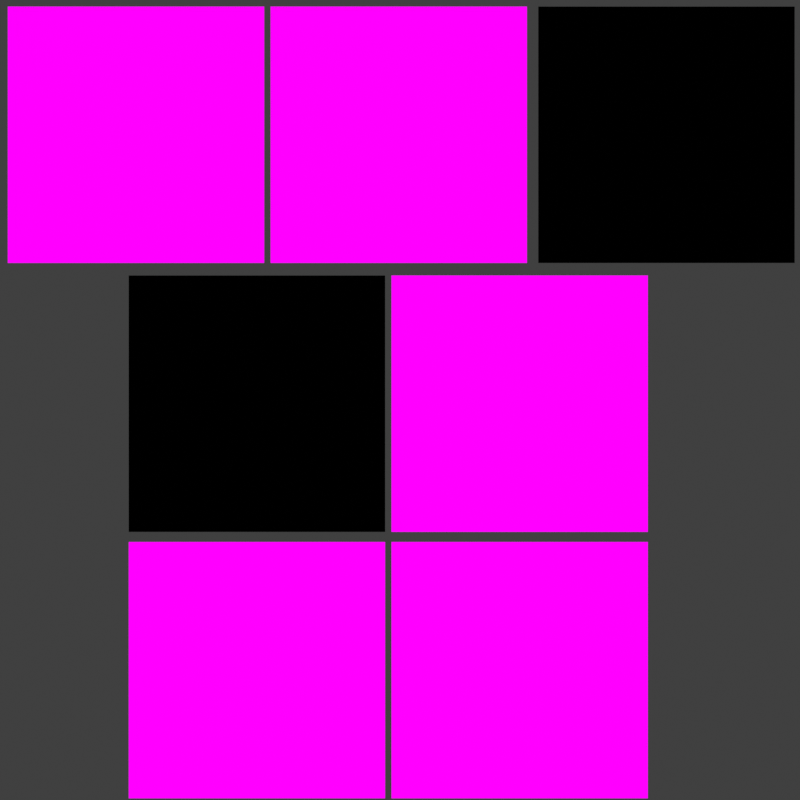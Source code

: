 # Source: image_acescg.blend  (saved by Blender 5.2.44; exported with 4.5.12 LTS)
import bpy
from mathutils import Matrix  # noqa: F401  (used for matrix-valued properties, if any)

bpy.ops.wm.read_factory_settings(use_empty=True)
scene = bpy.context.scene
scene.name = 'Scene'

# ---- images (referenced by path relative to the original .blend; pixels are not part of the script)
import os
ASSET_DIR = os.environ.get("B2B_ASSET_DIR", "")  # directory of the original .blend (textures are referenced by path, not embedded)
HERE = os.path.dirname(os.path.abspath(__file__))  # packed textures are extracted next to this script under _unpacked/

def load_image(name, relpath, width, height, colorspace="sRGB"):
    """Load a texture the original file referenced (path relative to the .blend, or extracted next to this script)."""
    p = next((c for c in (os.path.join(HERE, relpath), os.path.join(ASSET_DIR, relpath)) if relpath and os.path.exists(c)), "")
    if p:
        img = bpy.data.images.load(p, check_existing=True)
        img.name = name
    else:  # same state as the original file: an image datablock whose file is absent (Cycles renders it pink)
        img = bpy.data.images.new(name, width, height)
        img.source = "FILE"
        img.filepath = "//" + (relpath or name)
    img.colorspace_settings.name = colorspace
    return img
img_color_swatches_srgb = load_image('color_swatches_srgb', 'textures/color_swatches_srgb.png', 1024, 1024, 'sRGB')
img_colorswatches_as_data = load_image('colorswatches_as_data', 'textures/color_swatches_srgb.png', 1024, 1024, 'Non-Color')
img_color_swatches_acescg = load_image('color_swatches_acescg', 'textures/color_swatches_acescg.png', 1024, 1024, 'ACEScg')
img_color_swatches_srgb_encoded_api1 = load_image('color_swatches_srgb_encoded_api1', 'textures/color_swatches_srgb_encoded_api1.png', 1024, 1024, 'sRGB')
img_color_swatches_rec2020_png = load_image('color_swatches_rec2020.png', 'textures/color_swatches_rec2020.png', 1024, 1024, 'Linear Rec.2020')
img_color_swatches_lin_rec709__png = load_image('color_swatches_lin_rec709..png', 'textures/color_swatches_lin_rec709..png', 1024, 1024, 'Linear Rec.709')
img_normal_map_exif_srgb_png = load_image('normal_map_exif_srgb.png', 'textures/normal_map_exif_srgb.png', 1024, 1024, 'Non-Color')

# ---- materials (node trees are filled in below, after node groups)
mat_swatches = bpy.data.materials.new('swatches')
mat_swatches_001 = bpy.data.materials.new('swatches.001')
mat_swatches_002 = bpy.data.materials.new('swatches.002')
mat_swatches_003 = bpy.data.materials.new('swatches.003')
mat_swatches_004 = bpy.data.materials.new('swatches.004')
mat_swatches_005 = bpy.data.materials.new('swatches.005')
mat_swatches_006 = bpy.data.materials.new('swatches.006')

# ---- material node trees
mat_swatches.use_nodes = True; mat_swatches.node_tree.nodes.clear()
_N = mat_swatches.node_tree.nodes; _L = mat_swatches.node_tree.links
n0 = _N.new('ShaderNodeOutputMaterial'); n0.name = 'Material Output'; n0.location = (0, 0)
n1 = _N.new('ShaderNodeEmission'); n1.name = 'Emission'; n1.location = (0, 0)
n2 = _N.new('ShaderNodeTexImage'); n2.name = 'Image Texture'; n2.location = (0, 0)
n2.image = img_color_swatches_srgb
n2.interpolation = 'Closest'
n2.extension = 'EXTEND'
_L.new(n2.outputs[0], n1.inputs[0])
_L.new(n1.outputs[0], n0.inputs[0])
n0.is_active_output = True
mat_swatches_001.use_nodes = True; mat_swatches_001.node_tree.nodes.clear()
_N = mat_swatches_001.node_tree.nodes; _L = mat_swatches_001.node_tree.links
n0 = _N.new('ShaderNodeOutputMaterial'); n0.name = 'Material Output'; n0.location = (0, 0)
n1 = _N.new('ShaderNodeEmission'); n1.name = 'Emission'; n1.location = (0, 0)
n2 = _N.new('ShaderNodeTexImage'); n2.name = 'Image Texture'; n2.location = (0, 0)
n2.image = img_colorswatches_as_data
n2.interpolation = 'Closest'
n2.extension = 'EXTEND'
_L.new(n2.outputs[0], n1.inputs[0])
_L.new(n1.outputs[0], n0.inputs[0])
n0.is_active_output = True
mat_swatches_002.use_nodes = True; mat_swatches_002.node_tree.nodes.clear()
_N = mat_swatches_002.node_tree.nodes; _L = mat_swatches_002.node_tree.links
n0 = _N.new('ShaderNodeOutputMaterial'); n0.name = 'Material Output'; n0.location = (0, 0)
n1 = _N.new('ShaderNodeEmission'); n1.name = 'Emission'; n1.location = (0, 0)
n2 = _N.new('ShaderNodeTexImage'); n2.name = 'Image Texture'; n2.location = (0, 0)
n2.image = img_color_swatches_acescg
n2.interpolation = 'Closest'
n2.extension = 'EXTEND'
_L.new(n2.outputs[0], n1.inputs[0])
_L.new(n1.outputs[0], n0.inputs[0])
n0.is_active_output = True
mat_swatches_003.use_nodes = True; mat_swatches_003.node_tree.nodes.clear()
_N = mat_swatches_003.node_tree.nodes; _L = mat_swatches_003.node_tree.links
n0 = _N.new('ShaderNodeOutputMaterial'); n0.name = 'Material Output'; n0.location = (0, 0)
n1 = _N.new('ShaderNodeEmission'); n1.name = 'Emission'; n1.location = (0, 0)
n2 = _N.new('ShaderNodeTexImage'); n2.name = 'Image Texture'; n2.location = (0, 0)
n2.image = img_color_swatches_srgb_encoded_api1
n2.interpolation = 'Closest'
n2.extension = 'EXTEND'
_L.new(n2.outputs[0], n1.inputs[0])
_L.new(n1.outputs[0], n0.inputs[0])
n0.is_active_output = True
mat_swatches_004.use_nodes = True; mat_swatches_004.node_tree.nodes.clear()
_N = mat_swatches_004.node_tree.nodes; _L = mat_swatches_004.node_tree.links
n0 = _N.new('ShaderNodeOutputMaterial'); n0.name = 'Material Output'; n0.location = (0, 0)
n1 = _N.new('ShaderNodeEmission'); n1.name = 'Emission'; n1.location = (0, 0)
n2 = _N.new('ShaderNodeTexImage'); n2.name = 'Image Texture'; n2.location = (0, 0)
n2.image = img_color_swatches_rec2020_png
n2.interpolation = 'Closest'
n2.extension = 'EXTEND'
_L.new(n2.outputs[0], n1.inputs[0])
_L.new(n1.outputs[0], n0.inputs[0])
n0.is_active_output = True
mat_swatches_005.use_nodes = True; mat_swatches_005.node_tree.nodes.clear()
_N = mat_swatches_005.node_tree.nodes; _L = mat_swatches_005.node_tree.links
n0 = _N.new('ShaderNodeOutputMaterial'); n0.name = 'Material Output'; n0.location = (0, 0)
n1 = _N.new('ShaderNodeEmission'); n1.name = 'Emission'; n1.location = (0, 0)
n2 = _N.new('ShaderNodeTexImage'); n2.name = 'Image Texture'; n2.location = (0, 0)
n2.image = img_color_swatches_lin_rec709__png
n2.interpolation = 'Closest'
n2.extension = 'EXTEND'
_L.new(n2.outputs[0], n1.inputs[0])
_L.new(n1.outputs[0], n0.inputs[0])
n0.is_active_output = True
mat_swatches_006.use_nodes = True; mat_swatches_006.node_tree.nodes.clear()
_N = mat_swatches_006.node_tree.nodes; _L = mat_swatches_006.node_tree.links
n0 = _N.new('ShaderNodeOutputMaterial'); n0.name = 'Material Output'; n0.location = (0, 0)
n1 = _N.new('ShaderNodeEmission'); n1.name = 'Emission'; n1.location = (0, 0)
n2 = _N.new('ShaderNodeTexImage'); n2.name = 'Image Texture'; n2.location = (0, 0)
n2.image = img_normal_map_exif_srgb_png
n2.interpolation = 'Closest'
n2.extension = 'EXTEND'
_L.new(n2.outputs[0], n1.inputs[0])
_L.new(n1.outputs[0], n0.inputs[0])
n0.is_active_output = True

# ---- world
world_world = bpy.data.worlds.new('World'); scene.world = world_world
world_world.use_nodes = True; world_world.node_tree.nodes.clear()
_N = world_world.node_tree.nodes; _L = world_world.node_tree.links
n0 = _N.new('ShaderNodeBackground'); n0.name = 'Background'; n0.location = (-200, 100)
n0.inputs[0].default_value = (0.05088, 0.05088, 0.05088, 1.0)
n1 = _N.new('ShaderNodeOutputWorld'); n1.name = 'World Output'; n1.location = (200, 100)
_L.new(n0.outputs[0], n1.inputs[0])
n1.is_active_output = True

# ---- cameras
cam_camera = bpy.data.cameras.new('Camera')
cam_camera.type = 'ORTHO'
cam_camera.ortho_scale = 2.0

# ---- meshes
me_plane = bpy.data.meshes.new('Plane')
me_plane.from_pydata([(-1.1, -1.1, 0.0), (1.1, -1.1, 0.0), (-1.1, 1.1, 0.0), (1.1, 1.1, 0.0)], [], [(0, 1, 3, 2)])
_uv = me_plane.uv_layers.new(name='UVMap')
_uv.uv.foreach_set('vector', [0.0, 0.0, 1.0, 0.0, 1.0, 1.0, 0.0, 1.0])
me_plane.materials.append(mat_swatches)
me_plane.update()
me_plane_001 = bpy.data.meshes.new('Plane.001')
me_plane_001.from_pydata([(-1.1, -1.1, 0.0), (1.1, -1.1, 0.0), (-1.1, 1.1, 0.0), (1.1, 1.1, 0.0)], [], [(0, 1, 3, 2)])
_uv = me_plane_001.uv_layers.new(name='UVMap')
_uv.uv.foreach_set('vector', [0.0, 0.0, 1.0, 0.0, 1.0, 1.0, 0.0, 1.0])
me_plane_001.materials.append(mat_swatches_001)
me_plane_001.update()
me_plane_002 = bpy.data.meshes.new('Plane.002')
me_plane_002.from_pydata([(-1.1, -1.1, 0.0), (1.1, -1.1, 0.0), (-1.1, 1.1, 0.0), (1.1, 1.1, 0.0)], [], [(0, 1, 3, 2)])
_uv = me_plane_002.uv_layers.new(name='UVMap')
_uv.uv.foreach_set('vector', [0.0, 0.0, 1.0, 0.0, 1.0, 1.0, 0.0, 1.0])
me_plane_002.materials.append(mat_swatches_002)
me_plane_002.update()
me_plane_003 = bpy.data.meshes.new('Plane.003')
me_plane_003.from_pydata([(-1.1, -1.1, 0.0), (1.1, -1.1, 0.0), (-1.1, 1.1, 0.0), (1.1, 1.1, 0.0)], [], [(0, 1, 3, 2)])
_uv = me_plane_003.uv_layers.new(name='UVMap')
_uv.uv.foreach_set('vector', [0.0, 0.0, 1.0, 0.0, 1.0, 1.0, 0.0, 1.0])
me_plane_003.materials.append(mat_swatches_003)
me_plane_003.update()
me_plane_004 = bpy.data.meshes.new('Plane.004')
me_plane_004.from_pydata([(-1.1, -1.1, 0.0), (1.1, -1.1, 0.0), (-1.1, 1.1, 0.0), (1.1, 1.1, 0.0)], [], [(0, 1, 3, 2)])
_uv = me_plane_004.uv_layers.new(name='UVMap')
_uv.uv.foreach_set('vector', [0.0, 0.0, 1.0, 0.0, 1.0, 1.0, 0.0, 1.0])
me_plane_004.materials.append(mat_swatches_004)
me_plane_004.update()
me_plane_005 = bpy.data.meshes.new('Plane.005')
me_plane_005.from_pydata([(-1.1, -1.1, 0.0), (1.1, -1.1, 0.0), (-1.1, 1.1, 0.0), (1.1, 1.1, 0.0)], [], [(0, 1, 3, 2)])
_uv = me_plane_005.uv_layers.new(name='UVMap')
_uv.uv.foreach_set('vector', [0.0, 0.0, 1.0, 0.0, 1.0, 1.0, 0.0, 1.0])
me_plane_005.materials.append(mat_swatches_005)
me_plane_005.update()
me_plane_006 = bpy.data.meshes.new('Plane.006')
me_plane_006.from_pydata([(-1.1, -1.1, 0.0), (1.1, -1.1, 0.0), (-1.1, 1.1, 0.0), (1.1, 1.1, 0.0)], [], [(0, 1, 3, 2)])
_uv = me_plane_006.uv_layers.new(name='UVMap')
_uv.uv.foreach_set('vector', [0.0, 0.0, 1.0, 0.0, 1.0, 1.0, 0.0, 1.0])
me_plane_006.materials.append(mat_swatches_006)
me_plane_006.update()

# ---- objects
ob_plane = bpy.data.objects.new('Plane', me_plane)
ob_camera = bpy.data.objects.new('Camera', cam_camera)
ob_plane_001 = bpy.data.objects.new('Plane.001', me_plane_001)
ob_plane_002 = bpy.data.objects.new('Plane.002', me_plane_002)
ob_plane_003 = bpy.data.objects.new('Plane.003', me_plane_003)
ob_plane_004 = bpy.data.objects.new('Plane.004', me_plane_004)
ob_plane_005 = bpy.data.objects.new('Plane.005', me_plane_005)
ob_plane_006 = bpy.data.objects.new('Plane.006', me_plane_006)

# ---- transforms, parenting, visibility, modifiers, constraints
ob_plane.location = (-0.66, 0.6631, 0.0)
ob_plane.scale = (0.2914, 0.2914, 0.2914)
ob_camera.location = (0.0, 0.0, 5.0)
ob_plane_001.location = (-0.3577, -0.6754, 0.0)
ob_plane_001.scale = (0.2914, 0.2914, 0.2914)
ob_plane_002.location = (-0.3577, -0.009252, 0.0)
ob_plane_002.scale = (0.2914, 0.2914, 0.2914)
ob_plane_003.location = (0.2992, -0.009252, 0.0)
ob_plane_003.scale = (0.2914, 0.2914, 0.2914)
ob_plane_004.location = (0.6662, 0.6631, 0.0)
ob_plane_004.scale = (0.2914, 0.2914, 0.2914)
ob_plane_005.location = (-0.003084, 0.6631, 0.0)
ob_plane_005.scale = (0.2914, 0.2914, 0.2914)
ob_plane_006.location = (0.2992, -0.6754, 0.0)
ob_plane_006.scale = (0.2914, 0.2914, 0.2914)

# ---- collection membership
scene.collection.objects.link(ob_plane)
scene.collection.objects.link(ob_camera)
scene.collection.objects.link(ob_plane_001)
scene.collection.objects.link(ob_plane_002)
scene.collection.objects.link(ob_plane_003)
scene.collection.objects.link(ob_plane_004)
scene.collection.objects.link(ob_plane_005)
scene.collection.objects.link(ob_plane_006)

# ---- scene / render settings (as saved in the file)
scene.camera = ob_camera
scene.frame_start = 1; scene.frame_end = 250; scene.frame_set(1)
scene.render.engine = 'CYCLES'
scene.render.resolution_x = 128
scene.render.resolution_y = 128
scene.render.resolution_percentage = 128
scene.render.bake_bias = 0.0
scene.render.bake_samples = 0
scene.render.compositor_device = 'GPU'
scene.cycles.use_denoising = False
scene.cycles.samples = 16
scene.eevee.use_volume_custom_range = False
scene.eevee.fast_gi_thickness_near = 0.1
scene.eevee.fast_gi_thickness_far = 0.0
scene.eevee.ray_tracing_options.screen_trace_thickness = 0.1
scene.view_settings.view_transform = 'Standard'
bpy.context.view_layer.update()
